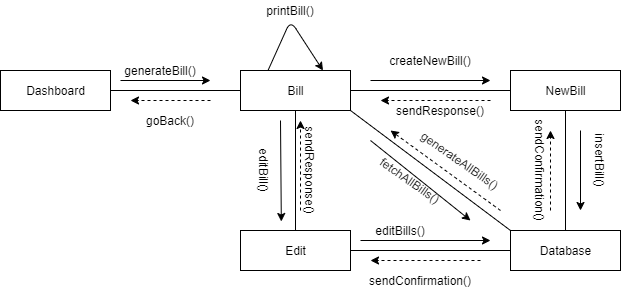

The diagram above was exported from draw.io. Its source (the exported page's mxGraphModel, read from the mxfile embedded in the PNG):
<mxGraphModel dx="1038" dy="548" grid="1" gridSize="10" guides="1" tooltips="1" connect="1" arrows="1" fold="1" page="1" pageScale="1" pageWidth="827" pageHeight="1169" math="0" shadow="0">
  <root>
    <mxCell id="0" />
    <mxCell id="1" parent="0" />
    <mxCell id="HCC2-S_Iv_OkWbtIb7Td-1" value="Bill" style="html=1;" parent="1" vertex="1">
      <mxGeometry x="370" y="120" width="110" height="40" as="geometry" />
    </mxCell>
    <mxCell id="HCC2-S_Iv_OkWbtIb7Td-2" value="Dashboard" style="html=1;" parent="1" vertex="1">
      <mxGeometry x="130" y="120" width="110" height="40" as="geometry" />
    </mxCell>
    <mxCell id="HCC2-S_Iv_OkWbtIb7Td-3" value="NewBill" style="html=1;" parent="1" vertex="1">
      <mxGeometry x="640" y="120" width="110" height="40" as="geometry" />
    </mxCell>
    <mxCell id="HCC2-S_Iv_OkWbtIb7Td-4" value="Edit" style="html=1;" parent="1" vertex="1">
      <mxGeometry x="370" y="280" width="110" height="40" as="geometry" />
    </mxCell>
    <mxCell id="HCC2-S_Iv_OkWbtIb7Td-5" value="Database" style="html=1;" parent="1" vertex="1">
      <mxGeometry x="640" y="280" width="110" height="40" as="geometry" />
    </mxCell>
    <mxCell id="HCC2-S_Iv_OkWbtIb7Td-6" value="" style="endArrow=none;html=1;exitX=1;exitY=0.5;exitDx=0;exitDy=0;entryX=0;entryY=0.5;entryDx=0;entryDy=0;" parent="1" source="HCC2-S_Iv_OkWbtIb7Td-2" target="HCC2-S_Iv_OkWbtIb7Td-1" edge="1">
      <mxGeometry width="50" height="50" relative="1" as="geometry">
        <mxPoint x="380" y="310" as="sourcePoint" />
        <mxPoint x="430" y="260" as="targetPoint" />
      </mxGeometry>
    </mxCell>
    <mxCell id="HCC2-S_Iv_OkWbtIb7Td-7" value="" style="endArrow=none;html=1;entryX=0.5;entryY=1;entryDx=0;entryDy=0;exitX=0.5;exitY=0;exitDx=0;exitDy=0;" parent="1" source="HCC2-S_Iv_OkWbtIb7Td-4" target="HCC2-S_Iv_OkWbtIb7Td-1" edge="1">
      <mxGeometry width="50" height="50" relative="1" as="geometry">
        <mxPoint x="380" y="310" as="sourcePoint" />
        <mxPoint x="430" y="260" as="targetPoint" />
      </mxGeometry>
    </mxCell>
    <mxCell id="HCC2-S_Iv_OkWbtIb7Td-8" value="" style="endArrow=none;html=1;entryX=0;entryY=0.5;entryDx=0;entryDy=0;exitX=1;exitY=0.5;exitDx=0;exitDy=0;" parent="1" source="HCC2-S_Iv_OkWbtIb7Td-1" target="HCC2-S_Iv_OkWbtIb7Td-3" edge="1">
      <mxGeometry width="50" height="50" relative="1" as="geometry">
        <mxPoint x="520" y="240" as="sourcePoint" />
        <mxPoint x="570" y="190" as="targetPoint" />
      </mxGeometry>
    </mxCell>
    <mxCell id="HCC2-S_Iv_OkWbtIb7Td-10" value="" style="endArrow=none;html=1;entryX=0;entryY=0.5;entryDx=0;entryDy=0;exitX=1;exitY=0.5;exitDx=0;exitDy=0;" parent="1" source="HCC2-S_Iv_OkWbtIb7Td-4" target="HCC2-S_Iv_OkWbtIb7Td-5" edge="1">
      <mxGeometry width="50" height="50" relative="1" as="geometry">
        <mxPoint x="480" y="300" as="sourcePoint" />
        <mxPoint x="430" y="260" as="targetPoint" />
      </mxGeometry>
    </mxCell>
    <mxCell id="HCC2-S_Iv_OkWbtIb7Td-11" value="" style="endArrow=none;html=1;entryX=0.5;entryY=1;entryDx=0;entryDy=0;exitX=0.5;exitY=0;exitDx=0;exitDy=0;" parent="1" source="HCC2-S_Iv_OkWbtIb7Td-5" target="HCC2-S_Iv_OkWbtIb7Td-3" edge="1">
      <mxGeometry width="50" height="50" relative="1" as="geometry">
        <mxPoint x="380" y="310" as="sourcePoint" />
        <mxPoint x="430" y="260" as="targetPoint" />
      </mxGeometry>
    </mxCell>
    <mxCell id="HCC2-S_Iv_OkWbtIb7Td-12" value="" style="endArrow=none;html=1;entryX=1;entryY=1;entryDx=0;entryDy=0;exitX=0;exitY=0;exitDx=0;exitDy=0;" parent="1" source="HCC2-S_Iv_OkWbtIb7Td-5" target="HCC2-S_Iv_OkWbtIb7Td-1" edge="1">
      <mxGeometry width="50" height="50" relative="1" as="geometry">
        <mxPoint x="380" y="310" as="sourcePoint" />
        <mxPoint x="430" y="260" as="targetPoint" />
      </mxGeometry>
    </mxCell>
    <mxCell id="HCC2-S_Iv_OkWbtIb7Td-14" value="" style="endArrow=classic;html=1;exitX=0.25;exitY=0;exitDx=0;exitDy=0;entryX=0.75;entryY=0;entryDx=0;entryDy=0;" parent="1" source="HCC2-S_Iv_OkWbtIb7Td-1" target="HCC2-S_Iv_OkWbtIb7Td-1" edge="1">
      <mxGeometry width="50" height="50" relative="1" as="geometry">
        <mxPoint x="380" y="310" as="sourcePoint" />
        <mxPoint x="430" y="260" as="targetPoint" />
        <Array as="points">
          <mxPoint x="420" y="70" />
        </Array>
      </mxGeometry>
    </mxCell>
    <mxCell id="HCC2-S_Iv_OkWbtIb7Td-15" value="" style="endArrow=classic;html=1;" parent="1" edge="1">
      <mxGeometry width="50" height="50" relative="1" as="geometry">
        <mxPoint x="500" y="130" as="sourcePoint" />
        <mxPoint x="620" y="130" as="targetPoint" />
      </mxGeometry>
    </mxCell>
    <mxCell id="HCC2-S_Iv_OkWbtIb7Td-16" value="" style="endArrow=classic;html=1;" parent="1" edge="1">
      <mxGeometry width="50" height="50" relative="1" as="geometry">
        <mxPoint x="710" y="180" as="sourcePoint" />
        <mxPoint x="710" y="260" as="targetPoint" />
      </mxGeometry>
    </mxCell>
    <mxCell id="HCC2-S_Iv_OkWbtIb7Td-17" value="" style="endArrow=classic;html=1;" parent="1" edge="1">
      <mxGeometry width="50" height="50" relative="1" as="geometry">
        <mxPoint x="490" y="290" as="sourcePoint" />
        <mxPoint x="620" y="290" as="targetPoint" />
      </mxGeometry>
    </mxCell>
    <mxCell id="HCC2-S_Iv_OkWbtIb7Td-18" value="" style="endArrow=classic;html=1;entryX=0.371;entryY=-0.225;entryDx=0;entryDy=0;entryPerimeter=0;" parent="1" target="HCC2-S_Iv_OkWbtIb7Td-4" edge="1">
      <mxGeometry width="50" height="50" relative="1" as="geometry">
        <mxPoint x="410" y="170" as="sourcePoint" />
        <mxPoint x="430" y="260" as="targetPoint" />
      </mxGeometry>
    </mxCell>
    <mxCell id="HCC2-S_Iv_OkWbtIb7Td-19" value="" style="endArrow=classic;html=1;dashed=1;" parent="1" edge="1">
      <mxGeometry width="50" height="50" relative="1" as="geometry">
        <mxPoint x="430" y="260" as="sourcePoint" />
        <mxPoint x="430" y="170" as="targetPoint" />
      </mxGeometry>
    </mxCell>
    <mxCell id="HCC2-S_Iv_OkWbtIb7Td-20" value="" style="endArrow=classic;html=1;dashed=1;" parent="1" edge="1">
      <mxGeometry width="50" height="50" relative="1" as="geometry">
        <mxPoint x="620" y="150" as="sourcePoint" />
        <mxPoint x="510" y="150" as="targetPoint" />
      </mxGeometry>
    </mxCell>
    <mxCell id="HCC2-S_Iv_OkWbtIb7Td-21" value="" style="endArrow=classic;html=1;dashed=1;" parent="1" edge="1">
      <mxGeometry width="50" height="50" relative="1" as="geometry">
        <mxPoint x="610" y="310" as="sourcePoint" />
        <mxPoint x="500" y="310" as="targetPoint" />
      </mxGeometry>
    </mxCell>
    <mxCell id="HCC2-S_Iv_OkWbtIb7Td-22" value="" style="endArrow=classic;html=1;dashed=1;" parent="1" edge="1">
      <mxGeometry width="50" height="50" relative="1" as="geometry">
        <mxPoint x="680" y="260" as="sourcePoint" />
        <mxPoint x="680" y="180" as="targetPoint" />
      </mxGeometry>
    </mxCell>
    <mxCell id="HCC2-S_Iv_OkWbtIb7Td-23" value="" style="endArrow=classic;html=1;dashed=1;" parent="1" edge="1">
      <mxGeometry width="50" height="50" relative="1" as="geometry">
        <mxPoint x="630" y="260" as="sourcePoint" />
        <mxPoint x="520" y="180" as="targetPoint" />
      </mxGeometry>
    </mxCell>
    <mxCell id="HCC2-S_Iv_OkWbtIb7Td-24" value="" style="endArrow=classic;html=1;" parent="1" edge="1">
      <mxGeometry width="50" height="50" relative="1" as="geometry">
        <mxPoint x="500" y="190" as="sourcePoint" />
        <mxPoint x="600" y="270" as="targetPoint" />
      </mxGeometry>
    </mxCell>
    <mxCell id="HCC2-S_Iv_OkWbtIb7Td-25" value="printBill()" style="text;html=1;strokeColor=none;fillColor=none;align=center;verticalAlign=middle;whiteSpace=wrap;rounded=0;" parent="1" vertex="1">
      <mxGeometry x="400" y="50" width="40" height="20" as="geometry" />
    </mxCell>
    <mxCell id="HCC2-S_Iv_OkWbtIb7Td-27" value="createNewBill()" style="text;html=1;strokeColor=none;fillColor=none;align=center;verticalAlign=middle;whiteSpace=wrap;rounded=0;" parent="1" vertex="1">
      <mxGeometry x="540" y="100" width="40" height="20" as="geometry" />
    </mxCell>
    <mxCell id="HCC2-S_Iv_OkWbtIb7Td-28" value="insertBill()" style="text;html=1;strokeColor=none;fillColor=none;align=center;verticalAlign=middle;whiteSpace=wrap;rounded=0;rotation=90;" parent="1" vertex="1">
      <mxGeometry x="710" y="200" width="40" height="20" as="geometry" />
    </mxCell>
    <mxCell id="HCC2-S_Iv_OkWbtIb7Td-29" value="fetchAllBills()" style="text;html=1;strokeColor=none;fillColor=none;align=center;verticalAlign=middle;whiteSpace=wrap;rounded=0;rotation=35;" parent="1" vertex="1">
      <mxGeometry x="520" y="220" width="40" height="20" as="geometry" />
    </mxCell>
    <mxCell id="HCC2-S_Iv_OkWbtIb7Td-30" value="generateAllBills()" style="text;html=1;strokeColor=none;fillColor=none;align=center;verticalAlign=middle;whiteSpace=wrap;rounded=0;rotation=35;" parent="1" vertex="1">
      <mxGeometry x="570" y="200" width="40" height="20" as="geometry" />
    </mxCell>
    <mxCell id="HCC2-S_Iv_OkWbtIb7Td-31" value="editBills()" style="text;html=1;strokeColor=none;fillColor=none;align=center;verticalAlign=middle;whiteSpace=wrap;rounded=0;" parent="1" vertex="1">
      <mxGeometry x="510" y="270" width="40" height="20" as="geometry" />
    </mxCell>
    <mxCell id="HCC2-S_Iv_OkWbtIb7Td-32" value="sendConfirmation()" style="text;html=1;strokeColor=none;fillColor=none;align=center;verticalAlign=middle;whiteSpace=wrap;rounded=0;" parent="1" vertex="1">
      <mxGeometry x="530" y="320" width="40" height="20" as="geometry" />
    </mxCell>
    <mxCell id="HCC2-S_Iv_OkWbtIb7Td-33" value="sendConfirmation()" style="text;html=1;strokeColor=none;fillColor=none;align=center;verticalAlign=middle;whiteSpace=wrap;rounded=0;rotation=90;" parent="1" vertex="1">
      <mxGeometry x="650" y="210" width="40" height="20" as="geometry" />
    </mxCell>
    <mxCell id="HCC2-S_Iv_OkWbtIb7Td-34" value="editBill()" style="text;html=1;strokeColor=none;fillColor=none;align=center;verticalAlign=middle;whiteSpace=wrap;rounded=0;rotation=90;" parent="1" vertex="1">
      <mxGeometry x="374" y="210" width="40" height="20" as="geometry" />
    </mxCell>
    <mxCell id="HCC2-S_Iv_OkWbtIb7Td-35" value="sendResponse()" style="text;html=1;strokeColor=none;fillColor=none;align=center;verticalAlign=middle;whiteSpace=wrap;rounded=0;rotation=90;" parent="1" vertex="1">
      <mxGeometry x="420" y="210" width="40" height="20" as="geometry" />
    </mxCell>
    <mxCell id="HCC2-S_Iv_OkWbtIb7Td-38" value="sendResponse()" style="text;html=1;strokeColor=none;fillColor=none;align=center;verticalAlign=middle;whiteSpace=wrap;rounded=0;rotation=0;" parent="1" vertex="1">
      <mxGeometry x="550" y="150" width="40" height="20" as="geometry" />
    </mxCell>
    <mxCell id="HCC2-S_Iv_OkWbtIb7Td-39" value="generateBill()" style="text;html=1;strokeColor=none;fillColor=none;align=center;verticalAlign=middle;whiteSpace=wrap;rounded=0;" parent="1" vertex="1">
      <mxGeometry x="270" y="110" width="40" height="20" as="geometry" />
    </mxCell>
    <mxCell id="HCC2-S_Iv_OkWbtIb7Td-41" value="" style="endArrow=classic;html=1;" parent="1" edge="1">
      <mxGeometry width="50" height="50" relative="1" as="geometry">
        <mxPoint x="250" y="130" as="sourcePoint" />
        <mxPoint x="340" y="130" as="targetPoint" />
      </mxGeometry>
    </mxCell>
    <mxCell id="HCC2-S_Iv_OkWbtIb7Td-42" value="goBack()" style="text;html=1;strokeColor=none;fillColor=none;align=center;verticalAlign=middle;whiteSpace=wrap;rounded=0;" parent="1" vertex="1">
      <mxGeometry x="280" y="160" width="40" height="20" as="geometry" />
    </mxCell>
    <mxCell id="HCC2-S_Iv_OkWbtIb7Td-43" value="" style="endArrow=classic;html=1;dashed=1;" parent="1" edge="1">
      <mxGeometry width="50" height="50" relative="1" as="geometry">
        <mxPoint x="340" y="150" as="sourcePoint" />
        <mxPoint x="260" y="150" as="targetPoint" />
      </mxGeometry>
    </mxCell>
  </root>
</mxGraphModel>